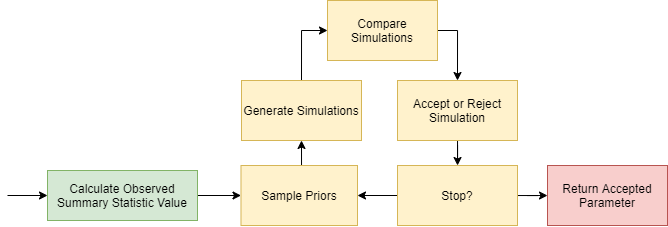

The diagram above was exported from draw.io. Its source (the exported page's mxGraphModel, read from the mxfile embedded in the PNG):
<mxGraphModel dx="981" dy="486" grid="1" gridSize="10" guides="1" tooltips="1" connect="1" arrows="1" fold="1" page="1" pageScale="1" pageWidth="827" pageHeight="1169" math="1" shadow="0">
  <root>
    <mxCell id="0" />
    <mxCell id="1" parent="0" />
    <mxCell id="3ADrFWIp10pE4t8SURbb-7" style="edgeStyle=orthogonalEdgeStyle;rounded=0;orthogonalLoop=1;jettySize=auto;html=1;exitX=1;exitY=0.5;exitDx=0;exitDy=0;entryX=0;entryY=0.5;entryDx=0;entryDy=0;" edge="1" parent="1" target="3ADrFWIp10pE4t8SURbb-6">
      <mxGeometry relative="1" as="geometry">
        <mxPoint x="120" y="375.0000000000001" as="sourcePoint" />
      </mxGeometry>
    </mxCell>
    <mxCell id="3ADrFWIp10pE4t8SURbb-35" value="" style="edgeStyle=orthogonalEdgeStyle;rounded=0;orthogonalLoop=1;jettySize=auto;html=1;" edge="1" parent="1" source="3ADrFWIp10pE4t8SURbb-6" target="3ADrFWIp10pE4t8SURbb-34">
      <mxGeometry relative="1" as="geometry" />
    </mxCell>
    <mxCell id="3ADrFWIp10pE4t8SURbb-6" value="Calculate Observed Summary Statistic Value" style="rounded=0;whiteSpace=wrap;html=1;fillColor=#d5e8d4;strokeColor=#82b366;" vertex="1" parent="1">
      <mxGeometry x="160" y="350" width="150" height="50" as="geometry" />
    </mxCell>
    <mxCell id="3ADrFWIp10pE4t8SURbb-38" style="edgeStyle=orthogonalEdgeStyle;rounded=0;orthogonalLoop=1;jettySize=auto;html=1;exitX=0.5;exitY=0;exitDx=0;exitDy=0;entryX=0;entryY=0.5;entryDx=0;entryDy=0;" edge="1" parent="1" source="3ADrFWIp10pE4t8SURbb-22" target="3ADrFWIp10pE4t8SURbb-25">
      <mxGeometry relative="1" as="geometry" />
    </mxCell>
    <mxCell id="3ADrFWIp10pE4t8SURbb-22" value="Generate Simulations" style="whiteSpace=wrap;html=1;rounded=0;fillColor=#fff2cc;strokeColor=#d6b656;" vertex="1" parent="1">
      <mxGeometry x="354" y="260" width="120" height="60" as="geometry" />
    </mxCell>
    <mxCell id="3ADrFWIp10pE4t8SURbb-40" style="edgeStyle=orthogonalEdgeStyle;rounded=0;orthogonalLoop=1;jettySize=auto;html=1;exitX=1;exitY=0.5;exitDx=0;exitDy=0;entryX=0.5;entryY=0;entryDx=0;entryDy=0;" edge="1" parent="1" source="3ADrFWIp10pE4t8SURbb-25" target="3ADrFWIp10pE4t8SURbb-27">
      <mxGeometry relative="1" as="geometry" />
    </mxCell>
    <mxCell id="3ADrFWIp10pE4t8SURbb-25" value="Compare Simulations" style="whiteSpace=wrap;html=1;rounded=0;fillColor=#fff2cc;strokeColor=#d6b656;" vertex="1" parent="1">
      <mxGeometry x="440" y="180" width="110" height="60" as="geometry" />
    </mxCell>
    <mxCell id="3ADrFWIp10pE4t8SURbb-30" value="" style="edgeStyle=orthogonalEdgeStyle;rounded=0;orthogonalLoop=1;jettySize=auto;html=1;" edge="1" parent="1" source="3ADrFWIp10pE4t8SURbb-27" target="3ADrFWIp10pE4t8SURbb-29">
      <mxGeometry relative="1" as="geometry" />
    </mxCell>
    <mxCell id="3ADrFWIp10pE4t8SURbb-27" value="Accept or Reject Simulation" style="whiteSpace=wrap;html=1;rounded=0;fillColor=#fff2cc;strokeColor=#d6b656;" vertex="1" parent="1">
      <mxGeometry x="510" y="260" width="120" height="60" as="geometry" />
    </mxCell>
    <mxCell id="3ADrFWIp10pE4t8SURbb-33" value="" style="edgeStyle=orthogonalEdgeStyle;rounded=0;orthogonalLoop=1;jettySize=auto;html=1;" edge="1" parent="1" source="3ADrFWIp10pE4t8SURbb-29" target="3ADrFWIp10pE4t8SURbb-32">
      <mxGeometry relative="1" as="geometry" />
    </mxCell>
    <mxCell id="3ADrFWIp10pE4t8SURbb-36" style="edgeStyle=orthogonalEdgeStyle;rounded=0;orthogonalLoop=1;jettySize=auto;html=1;exitX=0;exitY=0.5;exitDx=0;exitDy=0;entryX=1;entryY=0.5;entryDx=0;entryDy=0;" edge="1" parent="1" source="3ADrFWIp10pE4t8SURbb-29" target="3ADrFWIp10pE4t8SURbb-34">
      <mxGeometry relative="1" as="geometry" />
    </mxCell>
    <mxCell id="3ADrFWIp10pE4t8SURbb-29" value="Stop?" style="whiteSpace=wrap;html=1;rounded=0;fillColor=#fff2cc;strokeColor=#d6b656;" vertex="1" parent="1">
      <mxGeometry x="510" y="345" width="120" height="60" as="geometry" />
    </mxCell>
    <mxCell id="3ADrFWIp10pE4t8SURbb-32" value="Return Accepted Parameter" style="whiteSpace=wrap;html=1;rounded=0;fillColor=#f8cecc;strokeColor=#b85450;" vertex="1" parent="1">
      <mxGeometry x="660" y="345" width="120" height="60" as="geometry" />
    </mxCell>
    <mxCell id="3ADrFWIp10pE4t8SURbb-37" style="edgeStyle=orthogonalEdgeStyle;rounded=0;orthogonalLoop=1;jettySize=auto;html=1;exitX=0.5;exitY=0;exitDx=0;exitDy=0;entryX=0.5;entryY=1;entryDx=0;entryDy=0;" edge="1" parent="1" source="3ADrFWIp10pE4t8SURbb-34" target="3ADrFWIp10pE4t8SURbb-22">
      <mxGeometry relative="1" as="geometry" />
    </mxCell>
    <mxCell id="3ADrFWIp10pE4t8SURbb-34" value="Sample Priors" style="whiteSpace=wrap;html=1;rounded=0;strokeColor=#d6b656;fillColor=#fff2cc;" vertex="1" parent="1">
      <mxGeometry x="353.5" y="345" width="116.5" height="60" as="geometry" />
    </mxCell>
  </root>
</mxGraphModel>